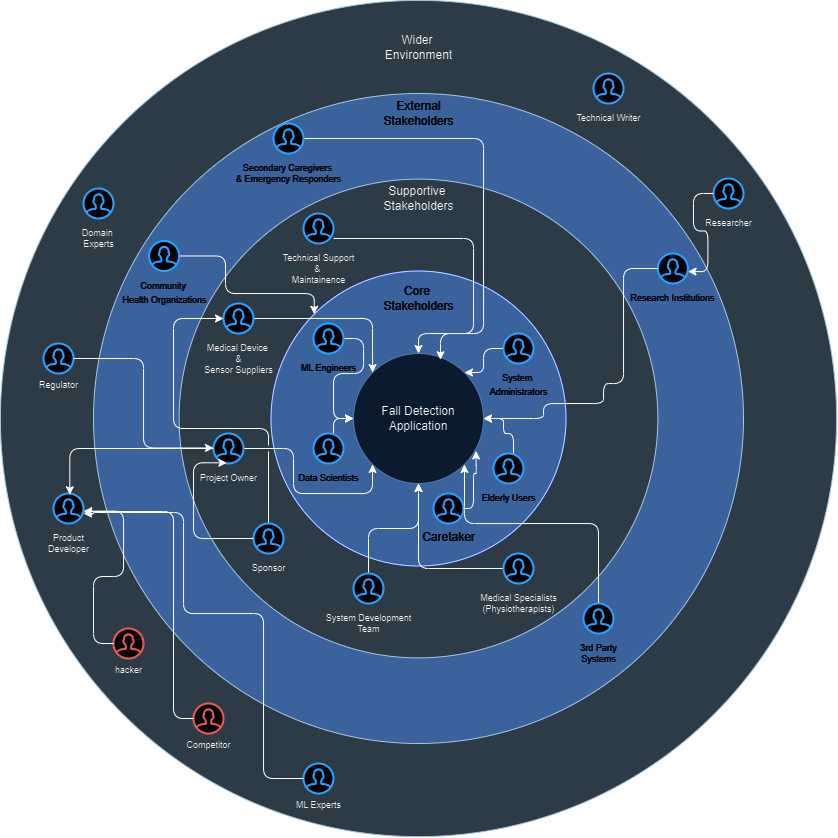

The diagram above was exported from draw.io. Its source (the exported page's mxGraphModel, read from the mxfile embedded in the PNG):
<mxGraphModel dx="877" dy="1653" grid="1" gridSize="10" guides="1" tooltips="1" connect="1" arrows="1" fold="1" page="1" pageScale="1" pageWidth="1654" pageHeight="1169" math="0" shadow="0">
  <root>
    <mxCell id="0" />
    <mxCell id="1" parent="0" />
    <mxCell id="M0RIuiqccOc5W_FZu79l-43" value="" style="ellipse;whiteSpace=wrap;html=1;aspect=fixed;fillColor=#bac8d3;strokeColor=#23445d;" parent="1" vertex="1">
      <mxGeometry x="256.87" y="-463.12" width="836.26" height="836.26" as="geometry" />
    </mxCell>
    <mxCell id="M0RIuiqccOc5W_FZu79l-34" value="" style="ellipse;whiteSpace=wrap;html=1;aspect=fixed;fillColor=#7EA6E0;strokeColor=#23445d;" parent="1" vertex="1">
      <mxGeometry x="350" y="-370" width="650" height="650" as="geometry" />
    </mxCell>
    <mxCell id="M0RIuiqccOc5W_FZu79l-16" value="" style="ellipse;whiteSpace=wrap;html=1;aspect=fixed;fillColor=#bac8d3;strokeColor=#23445d;" parent="1" vertex="1">
      <mxGeometry x="435.62" y="-284.37" width="478.75" height="478.75" as="geometry" />
    </mxCell>
    <mxCell id="M0RIuiqccOc5W_FZu79l-2" value="" style="ellipse;whiteSpace=wrap;html=1;aspect=fixed;fillColor=#7EA6E0;fontColor=#ffffff;strokeColor=#001DBC;" parent="1" vertex="1">
      <mxGeometry x="527.5" y="-192.5" width="295" height="295" as="geometry" />
    </mxCell>
    <mxCell id="M0RIuiqccOc5W_FZu79l-1" value="Fall Detection&lt;div&gt;Application&lt;/div&gt;" style="ellipse;whiteSpace=wrap;html=1;aspect=fixed;fillColor=#dae8fc;strokeColor=#6c8ebf;" parent="1" vertex="1">
      <mxGeometry x="610" y="-110" width="130" height="130" as="geometry" />
    </mxCell>
    <mxCell id="M0RIuiqccOc5W_FZu79l-64" style="edgeStyle=orthogonalEdgeStyle;rounded=1;orthogonalLoop=1;jettySize=auto;html=1;entryX=0;entryY=0.5;entryDx=0;entryDy=0;curved=0;jumpStyle=gap;" parent="1" source="M0RIuiqccOc5W_FZu79l-3" target="M0RIuiqccOc5W_FZu79l-1" edge="1">
      <mxGeometry relative="1" as="geometry" />
    </mxCell>
    <mxCell id="M0RIuiqccOc5W_FZu79l-3" value="&lt;font style=&quot;font-size: 9px;&quot;&gt;ML Engineers&lt;/font&gt;" style="html=1;verticalLabelPosition=bottom;align=center;labelBackgroundColor=none;verticalAlign=top;strokeWidth=2;strokeColor=#0080F0;shadow=0;dashed=0;shape=mxgraph.ios7.icons.user;fontColor=#FFFFFF;" parent="1" vertex="1">
      <mxGeometry x="570" y="-140" width="30" height="30" as="geometry" />
    </mxCell>
    <mxCell id="M0RIuiqccOc5W_FZu79l-66" style="edgeStyle=orthogonalEdgeStyle;rounded=1;orthogonalLoop=1;jettySize=auto;html=1;entryX=0;entryY=0.5;entryDx=0;entryDy=0;curved=0;jumpStyle=gap;" parent="1" source="M0RIuiqccOc5W_FZu79l-4" target="M0RIuiqccOc5W_FZu79l-1" edge="1">
      <mxGeometry relative="1" as="geometry">
        <Array as="points">
          <mxPoint x="590" y="-45" />
        </Array>
      </mxGeometry>
    </mxCell>
    <mxCell id="M0RIuiqccOc5W_FZu79l-4" value="&lt;font style=&quot;font-size: 9px;&quot;&gt;Data Scientists&lt;/font&gt;" style="html=1;verticalLabelPosition=bottom;align=center;labelBackgroundColor=none;verticalAlign=top;strokeWidth=2;strokeColor=#0080F0;shadow=0;dashed=0;shape=mxgraph.ios7.icons.user;fontColor=#FFFFFF;" parent="1" vertex="1">
      <mxGeometry x="570" y="-30" width="30" height="30" as="geometry" />
    </mxCell>
    <mxCell id="M0RIuiqccOc5W_FZu79l-68" style="edgeStyle=orthogonalEdgeStyle;rounded=1;orthogonalLoop=1;jettySize=auto;html=1;entryX=1;entryY=0;entryDx=0;entryDy=0;curved=0;jumpStyle=gap;" parent="1" source="M0RIuiqccOc5W_FZu79l-5" target="M0RIuiqccOc5W_FZu79l-1" edge="1">
      <mxGeometry relative="1" as="geometry" />
    </mxCell>
    <mxCell id="M0RIuiqccOc5W_FZu79l-5" value="&lt;font style=&quot;font-size: 9px;&quot;&gt;System&amp;nbsp;&lt;/font&gt;&lt;div&gt;&lt;font style=&quot;font-size: 9px;&quot;&gt;Administrators&lt;/font&gt;&lt;/div&gt;" style="html=1;verticalLabelPosition=bottom;align=center;labelBackgroundColor=none;verticalAlign=top;strokeWidth=2;strokeColor=#0080F0;shadow=0;dashed=0;shape=mxgraph.ios7.icons.user;fontColor=#FFFFFF;" parent="1" vertex="1">
      <mxGeometry x="760" y="-130" width="30" height="30" as="geometry" />
    </mxCell>
    <mxCell id="M0RIuiqccOc5W_FZu79l-67" style="edgeStyle=orthogonalEdgeStyle;rounded=1;orthogonalLoop=1;jettySize=auto;html=1;entryX=1;entryY=0.5;entryDx=0;entryDy=0;curved=0;jumpStyle=gap;" parent="1" source="M0RIuiqccOc5W_FZu79l-13" target="M0RIuiqccOc5W_FZu79l-1" edge="1">
      <mxGeometry relative="1" as="geometry">
        <Array as="points">
          <mxPoint x="770" y="-30" />
          <mxPoint x="760" y="-30" />
          <mxPoint x="760" y="-45" />
        </Array>
      </mxGeometry>
    </mxCell>
    <mxCell id="M0RIuiqccOc5W_FZu79l-13" value="&lt;font style=&quot;font-size: 9px;&quot;&gt;Elderly Users&lt;/font&gt;" style="html=1;verticalLabelPosition=bottom;align=center;labelBackgroundColor=none;verticalAlign=top;strokeWidth=2;strokeColor=#0080F0;shadow=0;dashed=0;shape=mxgraph.ios7.icons.user;fontColor=#FFFFFF;" parent="1" vertex="1">
      <mxGeometry x="750" y="-10" width="30" height="30" as="geometry" />
    </mxCell>
    <mxCell id="M0RIuiqccOc5W_FZu79l-15" value="&lt;font color=&quot;#ffffff&quot;&gt;Core&amp;nbsp;&lt;/font&gt;&lt;div&gt;&lt;font color=&quot;#ffffff&quot;&gt;Stakeholders&lt;/font&gt;&lt;/div&gt;" style="text;html=1;align=center;verticalAlign=middle;resizable=0;points=[];autosize=1;strokeColor=none;fillColor=none;" parent="1" vertex="1">
      <mxGeometry x="630" y="-185" width="90" height="40" as="geometry" />
    </mxCell>
    <mxCell id="M0RIuiqccOc5W_FZu79l-21" style="edgeStyle=orthogonalEdgeStyle;rounded=1;orthogonalLoop=1;jettySize=auto;html=1;entryX=0.669;entryY=0.048;entryDx=0;entryDy=0;entryPerimeter=0;curved=0;jumpStyle=gap;" parent="1" source="M0RIuiqccOc5W_FZu79l-19" target="M0RIuiqccOc5W_FZu79l-1" edge="1">
      <mxGeometry relative="1" as="geometry">
        <Array as="points">
          <mxPoint x="730" y="-225" />
          <mxPoint x="730" y="-130" />
          <mxPoint x="697" y="-130" />
        </Array>
      </mxGeometry>
    </mxCell>
    <mxCell id="M0RIuiqccOc5W_FZu79l-19" value="&lt;font style=&quot;font-size: 9px;&quot;&gt;Technical Support&lt;/font&gt;&lt;div style=&quot;font-size: 9px;&quot;&gt;&lt;font style=&quot;font-size: 9px;&quot;&gt;&amp;amp;&amp;nbsp;&lt;/font&gt;&lt;/div&gt;&lt;div style=&quot;font-size: 9px;&quot;&gt;&lt;font style=&quot;font-size: 9px;&quot;&gt;Maintainence&lt;/font&gt;&lt;/div&gt;" style="html=1;verticalLabelPosition=bottom;align=center;labelBackgroundColor=none;verticalAlign=top;strokeWidth=2;strokeColor=#0080F0;shadow=0;dashed=0;shape=mxgraph.ios7.icons.user;" parent="1" vertex="1">
      <mxGeometry x="560" y="-250" width="30" height="30" as="geometry" />
    </mxCell>
    <mxCell id="M0RIuiqccOc5W_FZu79l-23" style="edgeStyle=orthogonalEdgeStyle;rounded=1;orthogonalLoop=1;jettySize=auto;html=1;entryX=0;entryY=0;entryDx=0;entryDy=0;jumpStyle=gap;curved=0;" parent="1" source="M0RIuiqccOc5W_FZu79l-22" target="M0RIuiqccOc5W_FZu79l-1" edge="1">
      <mxGeometry relative="1" as="geometry" />
    </mxCell>
    <mxCell id="M0RIuiqccOc5W_FZu79l-22" value="&lt;font style=&quot;font-size: 9px;&quot;&gt;Medical Device&amp;nbsp;&lt;/font&gt;&lt;div style=&quot;font-size: 9px;&quot;&gt;&lt;font style=&quot;font-size: 9px;&quot;&gt;&amp;amp;&lt;/font&gt;&lt;/div&gt;&lt;div style=&quot;font-size: 9px;&quot;&gt;&lt;font style=&quot;font-size: 9px;&quot;&gt;Sensor Suppliers&lt;/font&gt;&lt;/div&gt;" style="html=1;verticalLabelPosition=bottom;align=center;labelBackgroundColor=none;verticalAlign=top;strokeWidth=2;strokeColor=#0080F0;shadow=0;dashed=0;shape=mxgraph.ios7.icons.user;" parent="1" vertex="1">
      <mxGeometry x="480" y="-160" width="30" height="30" as="geometry" />
    </mxCell>
    <mxCell id="M0RIuiqccOc5W_FZu79l-25" style="edgeStyle=orthogonalEdgeStyle;rounded=1;orthogonalLoop=1;jettySize=auto;html=1;entryX=0.5;entryY=1;entryDx=0;entryDy=0;curved=0;jumpStyle=gap;" parent="1" source="M0RIuiqccOc5W_FZu79l-24" target="M0RIuiqccOc5W_FZu79l-1" edge="1">
      <mxGeometry relative="1" as="geometry">
        <Array as="points">
          <mxPoint x="675" y="105" />
        </Array>
      </mxGeometry>
    </mxCell>
    <mxCell id="M0RIuiqccOc5W_FZu79l-24" value="&lt;font style=&quot;font-size: 9px;&quot;&gt;Medical Specialists&lt;/font&gt;&lt;div style=&quot;font-size: 9px;&quot;&gt;&lt;font style=&quot;font-size: 9px;&quot;&gt;(Physiotherapists)&lt;/font&gt;&lt;/div&gt;" style="html=1;verticalLabelPosition=bottom;align=center;labelBackgroundColor=none;verticalAlign=top;strokeWidth=2;strokeColor=#0080F0;shadow=0;dashed=0;shape=mxgraph.ios7.icons.user;fontColor=#000000;" parent="1" vertex="1">
      <mxGeometry x="760" y="90" width="30" height="30" as="geometry" />
    </mxCell>
    <mxCell id="M0RIuiqccOc5W_FZu79l-30" style="edgeStyle=orthogonalEdgeStyle;rounded=1;orthogonalLoop=1;jettySize=auto;html=1;entryX=0;entryY=1;entryDx=0;entryDy=0;curved=0;jumpStyle=gap;" parent="1" source="M0RIuiqccOc5W_FZu79l-26" target="M0RIuiqccOc5W_FZu79l-1" edge="1">
      <mxGeometry relative="1" as="geometry">
        <Array as="points">
          <mxPoint x="550" y="-15" />
          <mxPoint x="550" y="30" />
          <mxPoint x="629" y="30" />
        </Array>
      </mxGeometry>
    </mxCell>
    <mxCell id="M0RIuiqccOc5W_FZu79l-26" value="&lt;font style=&quot;font-size: 9px;&quot;&gt;Project Owner&lt;/font&gt;" style="html=1;verticalLabelPosition=bottom;align=center;labelBackgroundColor=none;verticalAlign=top;strokeWidth=2;strokeColor=#0080F0;shadow=0;dashed=0;shape=mxgraph.ios7.icons.user;" parent="1" vertex="1">
      <mxGeometry x="470" y="-30" width="30" height="30" as="geometry" />
    </mxCell>
    <mxCell id="M0RIuiqccOc5W_FZu79l-29" style="edgeStyle=orthogonalEdgeStyle;rounded=1;orthogonalLoop=1;jettySize=auto;html=1;jumpStyle=gap;curved=0;" parent="1" source="M0RIuiqccOc5W_FZu79l-27" target="M0RIuiqccOc5W_FZu79l-22" edge="1">
      <mxGeometry relative="1" as="geometry">
        <Array as="points">
          <mxPoint x="525" y="-35" />
          <mxPoint x="430" y="-35" />
          <mxPoint x="430" y="-145" />
        </Array>
      </mxGeometry>
    </mxCell>
    <mxCell id="M0RIuiqccOc5W_FZu79l-27" value="&lt;font style=&quot;font-size: 9px;&quot;&gt;Sponsor&lt;/font&gt;" style="html=1;verticalLabelPosition=bottom;align=center;labelBackgroundColor=none;verticalAlign=top;strokeWidth=2;strokeColor=#0080F0;shadow=0;dashed=0;shape=mxgraph.ios7.icons.user;" parent="1" vertex="1">
      <mxGeometry x="510" y="60" width="30" height="30" as="geometry" />
    </mxCell>
    <mxCell id="M0RIuiqccOc5W_FZu79l-28" style="edgeStyle=orthogonalEdgeStyle;rounded=1;orthogonalLoop=1;jettySize=auto;html=1;entryX=0.444;entryY=0.978;entryDx=0;entryDy=0;entryPerimeter=0;curved=0;jumpStyle=gap;" parent="1" source="M0RIuiqccOc5W_FZu79l-27" target="M0RIuiqccOc5W_FZu79l-26" edge="1">
      <mxGeometry relative="1" as="geometry">
        <Array as="points">
          <mxPoint x="450" y="75" />
          <mxPoint x="450" y="-1" />
        </Array>
      </mxGeometry>
    </mxCell>
    <mxCell id="M0RIuiqccOc5W_FZu79l-31" value="Supportive&amp;nbsp;&lt;div&gt;Stakeholders&lt;/div&gt;" style="text;html=1;align=center;verticalAlign=middle;resizable=0;points=[];autosize=1;strokeColor=none;fillColor=none;" parent="1" vertex="1">
      <mxGeometry x="629.99" y="-285" width="90" height="40" as="geometry" />
    </mxCell>
    <mxCell id="M0RIuiqccOc5W_FZu79l-33" style="edgeStyle=orthogonalEdgeStyle;rounded=1;orthogonalLoop=1;jettySize=auto;html=1;entryX=0.5;entryY=1;entryDx=0;entryDy=0;curved=0;jumpStyle=gap;" parent="1" source="M0RIuiqccOc5W_FZu79l-32" target="M0RIuiqccOc5W_FZu79l-1" edge="1">
      <mxGeometry relative="1" as="geometry" />
    </mxCell>
    <mxCell id="M0RIuiqccOc5W_FZu79l-32" value="&lt;font style=&quot;font-size: 9px;&quot;&gt;System Development&lt;/font&gt;&lt;div style=&quot;font-size: 9px;&quot;&gt;&lt;font style=&quot;font-size: 9px;&quot;&gt;Team&lt;/font&gt;&lt;/div&gt;" style="html=1;verticalLabelPosition=bottom;align=center;labelBackgroundColor=none;verticalAlign=top;strokeWidth=2;strokeColor=#0080F0;shadow=0;dashed=0;shape=mxgraph.ios7.icons.user;" parent="1" vertex="1">
      <mxGeometry x="610" y="110" width="30" height="30" as="geometry" />
    </mxCell>
    <mxCell id="M0RIuiqccOc5W_FZu79l-35" value="&lt;font color=&quot;#ffffff&quot;&gt;External&lt;/font&gt;&lt;div&gt;&lt;font color=&quot;#ffffff&quot;&gt;Stakeholders&lt;/font&gt;&lt;/div&gt;" style="text;html=1;align=center;verticalAlign=middle;resizable=0;points=[];autosize=1;strokeColor=none;fillColor=none;" parent="1" vertex="1">
      <mxGeometry x="630" y="-370" width="90" height="40" as="geometry" />
    </mxCell>
    <mxCell id="M0RIuiqccOc5W_FZu79l-37" style="edgeStyle=orthogonalEdgeStyle;rounded=1;orthogonalLoop=1;jettySize=auto;html=1;entryX=0.5;entryY=0;entryDx=0;entryDy=0;curved=0;jumpStyle=gap;" parent="1" source="M0RIuiqccOc5W_FZu79l-36" target="M0RIuiqccOc5W_FZu79l-1" edge="1">
      <mxGeometry relative="1" as="geometry">
        <Array as="points">
          <mxPoint x="740" y="-325" />
          <mxPoint x="740" y="-130" />
          <mxPoint x="675" y="-130" />
        </Array>
      </mxGeometry>
    </mxCell>
    <mxCell id="M0RIuiqccOc5W_FZu79l-36" value="&lt;font style=&quot;font-size: 9px;&quot;&gt;Secondary Caregivers&amp;nbsp;&lt;/font&gt;&lt;div style=&quot;font-size: 9px;&quot;&gt;&lt;font style=&quot;font-size: 9px;&quot;&gt;&amp;amp; Emergency Responders&lt;/font&gt;&lt;/div&gt;" style="html=1;verticalLabelPosition=bottom;align=center;labelBackgroundColor=none;verticalAlign=top;strokeWidth=2;strokeColor=#0080F0;shadow=0;dashed=0;shape=mxgraph.ios7.icons.user;fontColor=#FFFFFF;" parent="1" vertex="1">
      <mxGeometry x="530" y="-340" width="30" height="30" as="geometry" />
    </mxCell>
    <mxCell id="M0RIuiqccOc5W_FZu79l-40" style="edgeStyle=orthogonalEdgeStyle;rounded=1;orthogonalLoop=1;jettySize=auto;html=1;entryX=0;entryY=0;entryDx=0;entryDy=0;curved=0;jumpStyle=gap;" parent="1" source="M0RIuiqccOc5W_FZu79l-39" target="M0RIuiqccOc5W_FZu79l-2" edge="1">
      <mxGeometry relative="1" as="geometry">
        <Array as="points">
          <mxPoint x="482" y="-207" />
          <mxPoint x="482" y="-170" />
          <mxPoint x="571" y="-170" />
        </Array>
      </mxGeometry>
    </mxCell>
    <mxCell id="M0RIuiqccOc5W_FZu79l-39" value="&lt;font style=&quot;font-size: 9px;&quot;&gt;Community&amp;nbsp;&lt;/font&gt;&lt;div&gt;&lt;font style=&quot;font-size: 9px;&quot;&gt;Health Organizations&lt;/font&gt;&lt;/div&gt;" style="html=1;verticalLabelPosition=bottom;align=center;labelBackgroundColor=none;verticalAlign=top;strokeWidth=2;strokeColor=#0080F0;shadow=0;dashed=0;shape=mxgraph.ios7.icons.user;fontColor=#FFFFFF;" parent="1" vertex="1">
      <mxGeometry x="405.62" y="-222.5" width="30" height="30" as="geometry" />
    </mxCell>
    <mxCell id="M0RIuiqccOc5W_FZu79l-41" value="&lt;font style=&quot;font-size: 9px;&quot;&gt;Research Institutions&lt;/font&gt;" style="html=1;verticalLabelPosition=bottom;align=center;labelBackgroundColor=none;verticalAlign=top;strokeWidth=2;strokeColor=#0080F0;shadow=0;dashed=0;shape=mxgraph.ios7.icons.user;fontColor=#FFFFFF;" parent="1" vertex="1">
      <mxGeometry x="914.37" y="-210" width="30" height="30" as="geometry" />
    </mxCell>
    <mxCell id="M0RIuiqccOc5W_FZu79l-42" style="edgeStyle=orthogonalEdgeStyle;rounded=1;orthogonalLoop=1;jettySize=auto;html=1;entryX=1;entryY=0.5;entryDx=0;entryDy=0;curved=0;jumpStyle=gap;" parent="1" source="M0RIuiqccOc5W_FZu79l-41" target="M0RIuiqccOc5W_FZu79l-1" edge="1">
      <mxGeometry relative="1" as="geometry">
        <Array as="points">
          <mxPoint x="880" y="-195" />
          <mxPoint x="880" y="-80" />
          <mxPoint x="860" y="-80" />
          <mxPoint x="860" y="-60" />
          <mxPoint x="800" y="-60" />
          <mxPoint x="800" y="-45" />
        </Array>
      </mxGeometry>
    </mxCell>
    <mxCell id="M0RIuiqccOc5W_FZu79l-44" value="Wider&amp;nbsp;&lt;div&gt;Environment&lt;/div&gt;" style="text;html=1;align=center;verticalAlign=middle;resizable=0;points=[];autosize=1;strokeColor=none;fillColor=none;" parent="1" vertex="1">
      <mxGeometry x="630" y="-436.25" width="90" height="40" as="geometry" />
    </mxCell>
    <mxCell id="M0RIuiqccOc5W_FZu79l-46" value="&lt;font style=&quot;font-size: 9px;&quot;&gt;Domain&amp;nbsp;&lt;/font&gt;&lt;div style=&quot;font-size: 9px;&quot;&gt;&lt;font style=&quot;font-size: 9px;&quot;&gt;Experts&lt;/font&gt;&lt;/div&gt;" style="html=1;verticalLabelPosition=bottom;align=center;labelBackgroundColor=none;verticalAlign=top;strokeWidth=2;strokeColor=#0080F0;shadow=0;dashed=0;shape=mxgraph.ios7.icons.user;" parent="1" vertex="1">
      <mxGeometry x="340" y="-275" width="30" height="30" as="geometry" />
    </mxCell>
    <mxCell id="M0RIuiqccOc5W_FZu79l-47" value="&lt;font style=&quot;font-size: 9px;&quot;&gt;Researcher&lt;/font&gt;" style="html=1;verticalLabelPosition=bottom;align=center;labelBackgroundColor=none;verticalAlign=top;strokeWidth=2;strokeColor=#0080F0;shadow=0;dashed=0;shape=mxgraph.ios7.icons.user;" parent="1" vertex="1">
      <mxGeometry x="970" y="-285" width="30" height="30" as="geometry" />
    </mxCell>
    <mxCell id="M0RIuiqccOc5W_FZu79l-48" value="&lt;font style=&quot;font-size: 9px;&quot;&gt;Product&lt;/font&gt;&lt;div style=&quot;font-size: 9px;&quot;&gt;&lt;font style=&quot;font-size: 9px;&quot;&gt;Developer&lt;/font&gt;&lt;/div&gt;" style="html=1;verticalLabelPosition=bottom;align=center;labelBackgroundColor=none;verticalAlign=top;strokeWidth=2;strokeColor=#0080F0;shadow=0;dashed=0;shape=mxgraph.ios7.icons.user;" parent="1" vertex="1">
      <mxGeometry x="310" y="30" width="30" height="30" as="geometry" />
    </mxCell>
    <mxCell id="M0RIuiqccOc5W_FZu79l-49" value="hacker" style="html=1;verticalLabelPosition=bottom;align=center;labelBackgroundColor=none;verticalAlign=top;strokeWidth=2;strokeColor=#FF6666;shadow=0;dashed=0;shape=mxgraph.ios7.icons.user;fontSize=9;" parent="1" vertex="1">
      <mxGeometry x="370" y="165" width="30" height="30" as="geometry" />
    </mxCell>
    <mxCell id="M0RIuiqccOc5W_FZu79l-51" value="Competitor" style="html=1;verticalLabelPosition=bottom;align=center;labelBackgroundColor=none;verticalAlign=top;strokeWidth=2;strokeColor=#FF6666;shadow=0;dashed=0;shape=mxgraph.ios7.icons.user;fontSize=9;" parent="1" vertex="1">
      <mxGeometry x="450" y="240" width="30" height="30" as="geometry" />
    </mxCell>
    <mxCell id="M0RIuiqccOc5W_FZu79l-53" style="edgeStyle=orthogonalEdgeStyle;rounded=1;orthogonalLoop=1;jettySize=auto;html=1;entryX=1.013;entryY=0.588;entryDx=0;entryDy=0;entryPerimeter=0;curved=0;jumpStyle=gap;" parent="1" source="M0RIuiqccOc5W_FZu79l-49" target="M0RIuiqccOc5W_FZu79l-48" edge="1">
      <mxGeometry relative="1" as="geometry">
        <Array as="points">
          <mxPoint x="350" y="180" />
          <mxPoint x="350" y="113" />
          <mxPoint x="380" y="113" />
          <mxPoint x="380" y="48" />
        </Array>
      </mxGeometry>
    </mxCell>
    <mxCell id="M0RIuiqccOc5W_FZu79l-54" style="edgeStyle=orthogonalEdgeStyle;rounded=1;orthogonalLoop=1;jettySize=auto;html=1;curved=0;jumpStyle=gap;" parent="1" source="M0RIuiqccOc5W_FZu79l-51" edge="1">
      <mxGeometry relative="1" as="geometry">
        <mxPoint x="340" y="48" as="targetPoint" />
        <Array as="points">
          <mxPoint x="430" y="255" />
          <mxPoint x="430" y="48" />
        </Array>
      </mxGeometry>
    </mxCell>
    <mxCell id="M0RIuiqccOc5W_FZu79l-55" value="&lt;font style=&quot;font-size: 9px;&quot;&gt;Technical Writer&lt;/font&gt;" style="html=1;verticalLabelPosition=bottom;align=center;labelBackgroundColor=none;verticalAlign=top;strokeWidth=2;strokeColor=#0080F0;shadow=0;dashed=0;shape=mxgraph.ios7.icons.user;" parent="1" vertex="1">
      <mxGeometry x="850" y="-390" width="30" height="30" as="geometry" />
    </mxCell>
    <mxCell id="M0RIuiqccOc5W_FZu79l-57" style="edgeStyle=orthogonalEdgeStyle;rounded=1;orthogonalLoop=1;jettySize=auto;html=1;entryX=1;entryY=1;entryDx=0;entryDy=0;curved=0;jumpStyle=gap;" parent="1" source="M0RIuiqccOc5W_FZu79l-56" target="M0RIuiqccOc5W_FZu79l-1" edge="1">
      <mxGeometry relative="1" as="geometry">
        <Array as="points">
          <mxPoint x="855" y="60" />
          <mxPoint x="721" y="60" />
        </Array>
      </mxGeometry>
    </mxCell>
    <mxCell id="M0RIuiqccOc5W_FZu79l-56" value="&lt;font style=&quot;font-size: 9px;&quot;&gt;3rd Party&lt;/font&gt;&lt;div style=&quot;font-size: 9px;&quot;&gt;&lt;font style=&quot;font-size: 9px;&quot;&gt;Systems&lt;/font&gt;&lt;/div&gt;" style="html=1;verticalLabelPosition=bottom;align=center;labelBackgroundColor=none;verticalAlign=top;strokeWidth=2;strokeColor=#0080F0;shadow=0;dashed=0;shape=mxgraph.ios7.icons.user;fontColor=#FFFFFF;" parent="1" vertex="1">
      <mxGeometry x="840" y="140" width="30" height="30" as="geometry" />
    </mxCell>
    <mxCell id="M0RIuiqccOc5W_FZu79l-60" style="edgeStyle=orthogonalEdgeStyle;rounded=1;orthogonalLoop=1;jettySize=auto;html=1;entryX=0.544;entryY=0.042;entryDx=0;entryDy=0;entryPerimeter=0;curved=0;jumpStyle=gap;" parent="1" source="M0RIuiqccOc5W_FZu79l-26" target="M0RIuiqccOc5W_FZu79l-48" edge="1">
      <mxGeometry relative="1" as="geometry" />
    </mxCell>
    <mxCell id="M0RIuiqccOc5W_FZu79l-61" style="edgeStyle=orthogonalEdgeStyle;rounded=1;orthogonalLoop=1;jettySize=auto;html=1;entryX=1.007;entryY=0.603;entryDx=0;entryDy=0;entryPerimeter=0;curved=0;jumpStyle=gap;" parent="1" source="M0RIuiqccOc5W_FZu79l-47" target="M0RIuiqccOc5W_FZu79l-41" edge="1">
      <mxGeometry relative="1" as="geometry" />
    </mxCell>
    <mxCell id="M0RIuiqccOc5W_FZu79l-62" value="Regulator" style="html=1;verticalLabelPosition=bottom;align=center;labelBackgroundColor=none;verticalAlign=top;strokeWidth=2;strokeColor=#0080F0;shadow=0;dashed=0;shape=mxgraph.ios7.icons.user;fontSize=9;" parent="1" vertex="1">
      <mxGeometry x="300" y="-120" width="30" height="30" as="geometry" />
    </mxCell>
    <mxCell id="M0RIuiqccOc5W_FZu79l-63" style="edgeStyle=orthogonalEdgeStyle;rounded=1;orthogonalLoop=1;jettySize=auto;html=1;entryX=-0.001;entryY=0.482;entryDx=0;entryDy=0;entryPerimeter=0;curved=0;jumpStyle=gap;" parent="1" source="M0RIuiqccOc5W_FZu79l-62" target="M0RIuiqccOc5W_FZu79l-26" edge="1">
      <mxGeometry relative="1" as="geometry" />
    </mxCell>
    <mxCell id="M0RIuiqccOc5W_FZu79l-69" value="ML Experts" style="html=1;verticalLabelPosition=bottom;align=center;labelBackgroundColor=none;verticalAlign=top;strokeWidth=2;strokeColor=#0080F0;shadow=0;dashed=0;shape=mxgraph.ios7.icons.user;fontSize=9;" parent="1" vertex="1">
      <mxGeometry x="560" y="300" width="30" height="30" as="geometry" />
    </mxCell>
    <mxCell id="M0RIuiqccOc5W_FZu79l-70" style="edgeStyle=orthogonalEdgeStyle;rounded=1;orthogonalLoop=1;jettySize=auto;html=1;curved=0;" parent="1" source="M0RIuiqccOc5W_FZu79l-69" edge="1">
      <mxGeometry relative="1" as="geometry">
        <mxPoint x="340" y="50" as="targetPoint" />
        <Array as="points">
          <mxPoint x="520" y="315" />
          <mxPoint x="520" y="150" />
          <mxPoint x="440" y="150" />
          <mxPoint x="440" y="49" />
          <mxPoint x="350" y="49" />
          <mxPoint x="350" y="50" />
        </Array>
      </mxGeometry>
    </mxCell>
    <mxCell id="M0RIuiqccOc5W_FZu79l-74" value="Caretaker" style="html=1;verticalLabelPosition=bottom;align=center;labelBackgroundColor=none;verticalAlign=top;strokeWidth=2;strokeColor=#0080F0;shadow=0;dashed=0;shape=mxgraph.ios7.icons.user;fontColor=#FFFFFF;" parent="1" vertex="1">
      <mxGeometry x="689.99" y="30" width="30" height="30" as="geometry" />
    </mxCell>
    <mxCell id="M0RIuiqccOc5W_FZu79l-75" style="edgeStyle=orthogonalEdgeStyle;rounded=1;orthogonalLoop=1;jettySize=auto;html=1;entryX=0.943;entryY=0.75;entryDx=0;entryDy=0;entryPerimeter=0;curved=0;" parent="1" source="M0RIuiqccOc5W_FZu79l-74" target="M0RIuiqccOc5W_FZu79l-1" edge="1">
      <mxGeometry relative="1" as="geometry">
        <Array as="points">
          <mxPoint x="730" y="45" />
          <mxPoint x="730" y="10" />
          <mxPoint x="733" y="10" />
        </Array>
      </mxGeometry>
    </mxCell>
  </root>
</mxGraphModel>